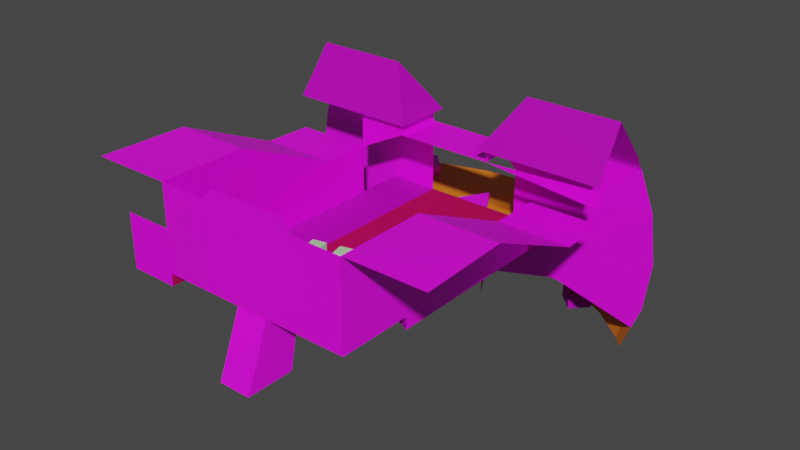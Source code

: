 # Source: chapter3_unlock.blend  (saved by Blender 2.83.19; exported with 4.5.12 LTS)
import bpy
from mathutils import Matrix  # noqa: F401  (used for matrix-valued properties, if any)

bpy.ops.wm.read_factory_settings(use_empty=True)
scene = bpy.context.scene
scene.name = 'Scene'

# ---- collections
col_object = bpy.data.collections.new('Object'); scene.collection.children.link(col_object)
col_scene = bpy.data.collections.new('Scene'); scene.collection.children.link(col_scene)

# ---- images (referenced by path relative to the original .blend; pixels are not part of the script)
import os
ASSET_DIR = os.environ.get("B2B_ASSET_DIR", "")  # directory of the original .blend (textures are referenced by path, not embedded)
HERE = os.path.dirname(os.path.abspath(__file__))  # packed textures are extracted next to this script under _unpacked/

def load_image(name, relpath, width, height, colorspace="sRGB"):
    """Load a texture the original file referenced (path relative to the .blend, or extracted next to this script)."""
    p = next((c for c in (os.path.join(HERE, relpath), os.path.join(ASSET_DIR, relpath)) if relpath and os.path.exists(c)), "")
    if p:
        img = bpy.data.images.load(p, check_existing=True)
        img.name = name
    else:  # same state as the original file: an image datablock whose file is absent (Cycles renders it pink)
        img = bpy.data.images.new(name, width, height)
        img.source = "FILE"
        img.filepath = "//" + (relpath or name)
    img.colorspace_settings.name = colorspace
    return img
img_tx_plank_flooring_200_png = load_image('tx_plank_flooring_200.png', 'tx_plank_flooring_200.png', 1024, 1024, 'sRGB')
img_tx_floor_png_003 = load_image('tx_floor.png.003', 'tx_floor.png', 1024, 1024, 'sRGB')
img_tx_cliff_floor_200_png_001 = load_image('tx_cliff_floor_200.png.001', 'tx_cliff_floor_200.png', 1024, 1024, 'sRGB')
img_tx_wall_black_200_png = load_image('tx_wall_black_200.png', 'tx_wall_black_200.png', 1024, 1024, 'sRGB')

# ---- materials (node trees are filled in below, after node groups)
mat_whitecarpet = bpy.data.materials.new('WhiteCarpet')
mat_whitecarpet.use_transparent_shadow = False
mat_uv_planks = bpy.data.materials.new('uv_Planks')
mat_uv_planks.use_transparent_shadow = False
mat_carpet2 = bpy.data.materials.new('Carpet2')
mat_carpet2.use_transparent_shadow = False
mat_cavewall = bpy.data.materials.new('CaveWall')
mat_cavewall.use_transparent_shadow = False
mat_uv_wall = bpy.data.materials.new('uv_Wall')
mat_uv_wall.use_transparent_shadow = False
mat_material = bpy.data.materials.new('Material')
mat_material.use_transparent_shadow = False

# ---- material node trees
mat_whitecarpet.use_nodes = True; mat_whitecarpet.node_tree.nodes.clear()
_N = mat_whitecarpet.node_tree.nodes; _L = mat_whitecarpet.node_tree.links
n0 = _N.new('ShaderNodeBsdfPrincipled'); n0.name = 'Principled BSDF'; n0.location = (10, 300)
n0.distribution = 'GGX'
n0.subsurface_method = 'BURLEY'
n0.inputs[0].default_value = (0.5328, 0.8, 0.4623, 1.0)
n0.inputs[3].default_value = 1.45
n0.inputs[27].default_value = (0.0, 0.0, 0.0, 1.0)
n0.inputs[28].default_value = 1.0
n1 = _N.new('ShaderNodeOutputMaterial'); n1.name = 'Material Output'; n1.location = (300, 300)
_L.new(n0.outputs[0], n1.inputs[0])
n1.is_active_output = True
mat_uv_planks.use_nodes = True; mat_uv_planks.node_tree.nodes.clear()
_N = mat_uv_planks.node_tree.nodes; _L = mat_uv_planks.node_tree.links
n0 = _N.new('ShaderNodeBsdfPrincipled'); n0.name = 'Principled BSDF'; n0.location = (10, 300)
n0.distribution = 'GGX'
n0.subsurface_method = 'BURLEY'
n0.inputs[2].default_value = 0.7292
n0.inputs[3].default_value = 1.45
n0.inputs[13].default_value = 0.2188
n0.inputs[27].default_value = (0.0, 0.0, 0.0, 1.0)
n0.inputs[28].default_value = 1.0
n1 = _N.new('ShaderNodeOutputMaterial'); n1.name = 'Material Output'; n1.location = (300, 300)
n2 = _N.new('ShaderNodeTexImage'); n2.name = 'Image Texture'; n2.location = (-545, 219)
n2.image = img_tx_plank_flooring_200_png
n2.interpolation = 'Closest'
n3 = _N.new('ShaderNodeRGB'); n3.name = 'RGB'; n3.location = (-440, -80)
n3.outputs[0].default_value = (0.5, 0.5, 0.5, 1.0)
n4 = _N.new('ShaderNodeVectorMath'); n4.name = 'Vector Math'; n4.location = (-220, 80)
n4.operation = 'MULTIPLY'
_L.new(n0.outputs[0], n1.inputs[0])
_L.new(n2.outputs[0], n4.inputs[0])
_L.new(n4.outputs[0], n0.inputs[0])
_L.new(n3.outputs[0], n4.inputs[1])
n1.is_active_output = True
mat_carpet2.use_nodes = True; mat_carpet2.node_tree.nodes.clear()
_N = mat_carpet2.node_tree.nodes; _L = mat_carpet2.node_tree.links
n0 = _N.new('ShaderNodeBsdfPrincipled'); n0.name = 'Principled BSDF'; n0.location = (10, 300)
n0.distribution = 'GGX'
n0.subsurface_method = 'BURLEY'
n0.inputs[2].default_value = 0.7292
n0.inputs[3].default_value = 1.45
n0.inputs[13].default_value = 0.2188
n0.inputs[27].default_value = (0.0, 0.0, 0.0, 1.0)
n0.inputs[28].default_value = 1.0
n1 = _N.new('ShaderNodeOutputMaterial'); n1.name = 'Material Output'; n1.location = (300, 300)
n2 = _N.new('ShaderNodeTexCoord'); n2.name = 'Texture Coordinate'; n2.location = (-969, 125)
n3 = _N.new('ShaderNodeMapping'); n3.name = 'Mapping'; n3.location = (-750, 167)
n3.inputs[3].default_value = (4.0, 4.0, 2.0)
n4 = _N.new('ShaderNodeTexImage'); n4.name = 'Image Texture'; n4.location = (-545, 219)
n4.image = img_tx_floor_png_003
n4.projection = 'BOX'
n4.interpolation = 'Closest'
n5 = _N.new('ShaderNodeVectorMath'); n5.name = 'Vector Math'; n5.location = (-229, 293)
n5.operation = 'MULTIPLY'
n6 = _N.new('ShaderNodeRGB'); n6.name = 'RGB'; n6.location = (-440, 420)
n6.outputs[0].default_value = (0.5029, 0.08438, 0.08438, 1.0)
_L.new(n0.outputs[0], n1.inputs[0])
_L.new(n2.outputs[0], n3.inputs[0])
_L.new(n3.outputs[0], n4.inputs[0])
_L.new(n4.outputs[0], n5.inputs[0])
_L.new(n5.outputs[0], n0.inputs[0])
_L.new(n6.outputs[0], n5.inputs[1])
n1.is_active_output = True
mat_cavewall.use_nodes = True; mat_cavewall.node_tree.nodes.clear()
_N = mat_cavewall.node_tree.nodes; _L = mat_cavewall.node_tree.links
n0 = _N.new('ShaderNodeBsdfPrincipled'); n0.name = 'Principled BSDF'; n0.location = (10, 300)
n0.distribution = 'GGX'
n0.subsurface_method = 'BURLEY'
n0.inputs[2].default_value = 0.7292
n0.inputs[3].default_value = 1.45
n0.inputs[13].default_value = 0.2188
n0.inputs[27].default_value = (0.0, 0.0, 0.0, 1.0)
n0.inputs[28].default_value = 1.0
n1 = _N.new('ShaderNodeOutputMaterial'); n1.name = 'Material Output'; n1.location = (300, 300)
n2 = _N.new('ShaderNodeTexCoord'); n2.name = 'Texture Coordinate'; n2.location = (-969, 125)
n3 = _N.new('ShaderNodeMapping'); n3.name = 'Mapping'; n3.location = (-750, 167)
n3.inputs[3].default_value = (16.0, 16.0, 4.0)
n4 = _N.new('ShaderNodeTexImage'); n4.name = 'Image Texture'; n4.location = (-545, 219)
n4.image = img_tx_cliff_floor_200_png_001
n4.projection = 'BOX'
n4.interpolation = 'Closest'
n5 = _N.new('ShaderNodeVectorMath'); n5.name = 'Vector Math'; n5.location = (-229, 293)
n5.operation = 'MULTIPLY'
n6 = _N.new('ShaderNodeRGB'); n6.name = 'RGB'; n6.location = (-440, 420)
n6.outputs[0].default_value = (1.0, 1.0, 1.0, 1.0)
_L.new(n0.outputs[0], n1.inputs[0])
_L.new(n2.outputs[0], n3.inputs[0])
_L.new(n3.outputs[0], n4.inputs[0])
_L.new(n4.outputs[0], n5.inputs[0])
_L.new(n5.outputs[0], n0.inputs[0])
_L.new(n6.outputs[0], n5.inputs[1])
n1.is_active_output = True
mat_uv_wall.use_nodes = True; mat_uv_wall.node_tree.nodes.clear()
_N = mat_uv_wall.node_tree.nodes; _L = mat_uv_wall.node_tree.links
n0 = _N.new('ShaderNodeBsdfPrincipled'); n0.name = 'Principled BSDF'; n0.location = (10, 300)
n0.distribution = 'GGX'
n0.subsurface_method = 'BURLEY'
n0.inputs[3].default_value = 1.45
n0.inputs[27].default_value = (0.0, 0.0, 0.0, 1.0)
n0.inputs[28].default_value = 1.0
n1 = _N.new('ShaderNodeOutputMaterial'); n1.name = 'Material Output'; n1.location = (300, 300)
n2 = _N.new('ShaderNodeTexImage'); n2.name = 'Image Texture'; n2.location = (-280, 275)
n2.image = img_tx_wall_black_200_png
n2.interpolation = 'Closest'
_L.new(n0.outputs[0], n1.inputs[0])
_L.new(n2.outputs[0], n0.inputs[0])
n1.is_active_output = True
mat_material.use_nodes = True; mat_material.node_tree.nodes.clear()
_N = mat_material.node_tree.nodes; _L = mat_material.node_tree.links
n0 = _N.new('ShaderNodeBsdfPrincipled'); n0.name = 'Principled BSDF'; n0.location = (10, 300)
n0.distribution = 'GGX'
n0.subsurface_method = 'BURLEY'
n0.inputs[0].default_value = (0.8, 0.1896, 0.01034, 1.0)
n0.inputs[3].default_value = 1.45
n0.inputs[27].default_value = (0.0, 0.0, 0.0, 1.0)
n0.inputs[28].default_value = 1.0
n1 = _N.new('ShaderNodeOutputMaterial'); n1.name = 'Material Output'; n1.location = (300, 300)
_L.new(n0.outputs[0], n1.inputs[0])
n1.is_active_output = True

# ---- world
world_world = bpy.data.worlds.new('World'); scene.world = world_world
world_world.use_nodes = True; world_world.node_tree.nodes.clear()
_N = world_world.node_tree.nodes; _L = world_world.node_tree.links
n0 = _N.new('ShaderNodeOutputWorld'); n0.name = 'World Output'; n0.location = (300, 300)
n1 = _N.new('ShaderNodeBackground'); n1.name = 'Background'; n1.location = (10, 300)
n1.inputs[0].default_value = (0.05088, 0.05088, 0.05088, 1.0)
_L.new(n1.outputs[0], n0.inputs[0])
n0.is_active_output = True
world_world.color = (0.05088, 0.05088, 0.05088)
world_world.use_sun_shadow = False
world_world.sun_shadow_jitter_overblur = 0.0

# ---- meshes
me_throne = bpy.data.meshes.new('throne')
me_throne.from_pydata([(0.1872, 0.05862, 0.02538), (0.2613, 0.07624, 0.02538), (0.2613, 0.07624, 0.1269), (0.2613, 0.07624, 0.06346), (0.1872, 0.05862, 0.06346), (0.2241, 0.0674, 0.1269), (0.2241, 0.0674, 0.06346), (0.1846, 0.06935, 0.06346), (0.2216, 0.07813, 0.06346), (0.1872, 0.05862, 0.05077), (0.1832, 0.07526, 0.05077), (0.2201, 0.08404, 0.05077), (0.2489, 0.0733, 0.1523), (0.2241, 0.0674, 0.1523), (0.1813, 0.08331, 0.02538), (0.2554, 0.1009, 0.02538), (0.2554, 0.1009, 0.1269), (0.2182, 0.0921, 0.1269), (0.1813, 0.08331, 0.05077), (0.2182, 0.0921, 0.05077), (0.2182, 0.0921, 0.07932), (0.243, 0.098, 0.1523), (0.2182, 0.0921, 0.1523), (0.1696, 0.1327, 0.02538), (0.2436, 0.1503, 0.02538), (0.2436, 0.1503, 0.1269), (0.2436, 0.1503, 0.06346), (0.1696, 0.1327, 0.06346), (0.2065, 0.1415, 0.1269), (0.2065, 0.1415, 0.06346), (0.1721, 0.122, 0.06346), (0.209, 0.1308, 0.06346), (0.1696, 0.1327, 0.05077), (0.1735, 0.1161, 0.05077), (0.2104, 0.1248, 0.05077), (0.2313, 0.1474, 0.1523), (0.2065, 0.1415, 0.1523), (0.1754, 0.108, 0.02538), (0.2495, 0.1256, 0.02538), (0.2495, 0.1256, 0.1269), (0.2124, 0.1168, 0.1269), (0.1754, 0.108, 0.05077), (0.2124, 0.1168, 0.05077), (0.2124, 0.1168, 0.07932), (0.2153, 0.1044, 0.09519), (0.2372, 0.1227, 0.1523), (0.2124, 0.1168, 0.1523), (0.1784, 0.09566, 0.02538), (0.2525, 0.1133, 0.02538), (0.2153, 0.1044, 0.1269), (0.1784, 0.09566, 0.05077), (0.2525, 0.1133, 0.1269), (0.2153, 0.1044, 0.05077), (0.2153, 0.1044, 0.07932), (-0.3046, 0.4061, 0.0), (-0.3046, 0.2031, 0.0), (-0.3046, -0.2031, -0.1015), (-0.3046, -0.2031, 0.0), (-0.3046, -0.3046, -0.1015), (-0.3046, -0.3046, 0.0), (-0.3702, 0.2031, -0.02538), (-0.4061, 0.239, -0.02538), (-0.4061, 0.1672, -0.02538), (-0.442, 0.2031, -0.02538), (-0.4061, 0.2461, 0.0), (-0.3631, 0.2031, 0.0), (-0.3702, 0.2031, -0.2031), (-0.4492, -0.2031, 0.0), (-0.3046, -0.03051, -0.2031), (-0.3046, -0.0359, 0.0), (-0.3567, 0.0, -0.2031), (-0.3659, 0.0, 0.0), (-0.4061, -0.2461, 0.0), (-0.3046, 0.03051, -0.2031), (-0.3046, 0.0359, 0.0), (-0.3702, -0.2031, -0.2031), (-0.3631, -0.2031, 0.0), (-0.4061, -0.1672, -0.2031), (-0.4061, -0.16, 0.0), (-0.3046, -0.3046, 0.1015), (-0.3046, -0.1015, 0.0), (-0.3046, -0.2031, 0.1015), (-0.3046, 0.2031, 0.1015), (-0.2031, -0.2285, 0.1015), (-0.442, -0.2031, -0.02538), (-0.4061, -0.239, -0.02538), (-0.4061, -0.1672, -0.02538), (-0.3702, -0.2031, -0.02538), (-0.4061, 0.1672, -0.2031), (-0.4061, 0.16, 0.0), (-0.4492, 0.2031, 0.0), (-0.4061, -0.2461, -0.01269), (-0.4492, -0.2031, -0.01269), (-0.4061, -0.16, -0.01269), (-0.3631, -0.2031, -0.01269), (-0.4061, 0.16, -0.01269), (-0.4492, 0.2031, -0.01269), (-0.4061, 0.2461, -0.01269), (-0.3631, 0.2031, -0.01269), (-0.3046, -0.03051, -0.02538), (-0.3567, 0.0, -0.02538), (-0.3046, 0.03051, -0.02538), (-0.3046, -0.0359, -0.01269), (-0.3659, 0.0, -0.01269), (-0.3046, 0.0359, -0.01269), (-0.3046, 0.2155, -0.1046), (-0.3046, 0.1906, -0.1046), (-0.3046, 0.1902, -0.1015), (-0.3046, 0.2031, -0.0887), (-0.3046, 0.2159, -0.1015), (-0.3046, 0.2031, -0.1034), (-0.3046, 0.01245, -0.1492), (-0.3046, -0.01245, -0.1492), (-0.3046, -4.842e-08, -0.1505), (-0.3046, 0.1015, 0.1777), (-0.1904, 0.08884, 0.1777), (-0.3173, 0.08884, 0.1777), (-0.2031, 0.1015, 0.1777), (-0.2538, 0.1523, 0.2792), (-0.2031, -0.2031, 0.1015), (-0.2031, -0.1015, 0.1777), (-0.3046, -0.2031, 0.1777), (-0.3046, -0.1015, 0.1777), (-0.2031, -0.2031, 0.1777), (-0.1904, -0.08884, 0.1777), (-0.3173, -0.08884, 0.1777), (-0.1904, -0.2158, 0.1777), (-0.3173, -0.2158, 0.1777), (-0.2538, -0.1523, 0.2792), (-0.2031, 0.1015, 0.0), (-0.2031, -0.1015, 0.0), (-0.2031, -0.2031, 0.0), (-0.2031, 0.2031, 0.1015), (-0.2031, 0.2031, 0.0), (-0.1015, -0.2031, 0.1015), (-0.1015, 0.2031, 0.1015), (-0.1015, -0.2031, 0.0), (-0.1015, 0.2031, 0.0), (0.3046, -0.2031, 0.02538), (0.3046, 0.2031, 0.02538), (0.1206, -0.2031, 0.2031), (0.1206, 0.2031, 0.2031), (0.3046, -0.2031, 0.2031), (0.3046, 0.2031, 0.2031), (0.1523, 0.2031, 0.2031), (0.1523, 0.2031, 0.02538), (0.1523, -0.2031, 0.02538), (0.3046, -0.1015, 0.02538), (0.3046, 0.1015, 0.02538), (-0.1015, -0.1015, 0.0), (-0.1015, 0.1015, 0.0), (0.1523, -0.2031, 0.2031), (0.1015, -0.1015, 0.02538), (0.1015, 0.1015, 0.02538), (0.1523, 0.2031, 0.0), (0.1523, -0.2031, 0.0), (0.1015, -0.1015, 0.0), (0.1015, 0.1015, 0.0), (0.2285, -0.1015, 0.02538), (0.2285, 0.1015, 0.02538), (0.3046, -0.03384, 0.02538), (0.3046, 0.03384, 0.02538), (0.2285, 0.03384, 0.02538), (0.2285, -0.03384, 0.02538), (0.3554, -0.03384, -0.1015), (0.3554, 0.03384, -0.1015), (0.2538, 0.03384, -0.1015), (0.2538, -0.03384, -0.1015), (0.3046, -0.2031, 0.1142), (0.1523, -0.2031, 0.1142), (0.02538, -0.2031, 0.0), (0.3046, -0.2031, 0.0), (0.1523, -0.2031, 0.0), (0.3046, -0.2285, 0.0), (-0.3046, 0.1015, 0.1015), (-0.3046, 0.1015, 0.0), (-0.3046, -0.1015, 0.1015), (-0.3046, -0.07615, 0.1269), (-0.3046, 0.07615, 0.1269), (-0.3046, 0.07615, 0.1523), (-0.3046, -0.07615, 0.1523), (0.3046, 0.1015, 0.2031), (0.3046, -0.1015, 0.2031), (0.3046, 0.07615, 0.2285), (0.3046, -0.07615, 0.2285), (-0.2031, 0.1015, 0.1523), (-0.2031, -0.1015, 0.1523), (-0.3046, 0.1015, 0.1523), (-0.3046, -0.1015, 0.1523), (0.1523, -0.2285, 0.0), (-0.2031, 0.07615, 0.1523), (-0.2031, -0.07615, 0.1523), (-0.2031, 0.1015, 0.1523), (-0.2031, -0.1015, 0.1523), (0.3046, -0.3046, 0.02538), (0.3046, -0.3046, 0.1142), (0.3046, -0.2031, 0.0), (0.3046, -0.3046, 0.0), (0.1015, -0.2031, 0.0), (0.1015, -0.3046, 0.0), (-0.2538, 0.3451, 0.2792), (0.3046, 0.3678, 0.2031), (-0.3046, 0.3593, 0.198), (-0.3046, 0.3972, 0.1009), (-0.3046, 0.397, 0.1015), (-0.3046, 0.397, 0.1015), (-0.3046, 0.3878, 0.125), (-0.3173, 0.3568, 0.1777), (-0.3046, 0.3672, 0.1777), (-0.3046, 0.3721, 0.1652), (-0.3046, 0.41, 3.631e-08), (-0.3046, 0.4061, 0.03044), (-0.3046, 0.4061, -0.03044), (-0.3046, 0.3972, -0.1009), (-0.3434, 0.3507, -0.1384), (-0.3046, 0.3797, -0.1457), (-0.3046, 0.397, -0.1015), (-0.4096, 0.2786, -0.1204), (-0.4487, 0.2155, -0.1046), (-0.4558, 0.2031, -0.1034), (-0.4049, 0.2377, -0.198), (-0.4029, 0.2357, -0.2031), (-0.4299, 0.1909, -0.198), (-0.4279, 0.1889, -0.2031), (-0.4605, 0.1938, -0.1043), (-0.4061, 0.239, -0.1925), (-0.442, 0.2031, -0.1436), (-0.4613, 0.1906, -0.1046), (-0.4822, 0.09738, -0.128), (-0.4842, 0.01245, -0.1492), (-0.485, -9.683e-08, -0.1505), (0.3046, -0.3678, 0.2031), (-0.2538, -0.3451, 0.2792), (-0.3046, -0.3593, 0.198), (-0.3173, -0.3568, 0.1777), (-0.3046, -0.3672, 0.1777), (-0.3046, -0.3972, 0.1009), (-0.3046, -0.41, 3.631e-08), (-0.3046, -0.3972, -0.1009), (-0.3513, -0.3586, -0.1015), (-0.3046, -0.397, -0.1015), (-0.4144, -0.2818, -0.1015), (-0.4299, -0.1909, -0.198), (-0.4061, -0.239, -0.1925), (-0.4049, -0.2377, -0.198), (-0.4606, -0.1938, -0.1038), (-0.4564, -0.2031, -0.1015), (-0.442, -0.2031, -0.1436), (-0.3956, -0.3046, -0.1015), (-0.4842, -0.01245, -0.1492), (-0.4822, -0.09739, -0.128), (-0.4279, -0.1889, -0.2031), (-0.4029, -0.2357, -0.2031), (-0.3514, -0.3588, -0.1009), (-0.3306, -0.338, -0.198), (-0.4145, -0.2819, -0.1009), (-0.3901, -0.2655, -0.198), (-0.4614, -0.1942, -0.1009), (-0.4342, -0.1829, -0.198), (-0.4903, -0.09898, -0.1009), (-0.4614, -0.09324, -0.198), (-0.5, -4.842e-08, -0.1009), (-0.4706, -9.683e-08, -0.198), (-0.4903, 0.09898, -0.1009), (-0.4614, 0.09324, -0.198), (-0.4614, 0.1942, -0.1009), (-0.4342, 0.1829, -0.198), (-0.4145, 0.2819, -0.1009), (-0.3901, 0.2655, -0.198), (-0.3514, 0.3588, -0.1009), (-0.3306, 0.338, -0.198), (-0.3046, 0.4068, -0.02538), (-0.3046, 0.3972, -0.1009), (-0.3567, 0.364, -0.02538), (-0.3046, 0.3593, -0.198), (-0.4207, 0.286, -0.02538), (-0.4683, 0.197, -0.02538), (-0.4976, 0.1004, -0.02538), (-0.5075, 0.0, -0.02538), (-0.3046, -0.3972, -0.1009), (-0.3046, -0.4068, -0.02538), (-0.3567, -0.364, -0.02538), (-0.3046, -0.3593, -0.198), (-0.4207, -0.286, -0.02538), (-0.4683, -0.197, -0.02538), (-0.4976, -0.1004, -0.02538), (-0.3046, 0.1015, 0.0), (-0.3046, -0.1015, 0.0), (-0.3046, -0.2031, 0.0), (-0.3046, 0.2031, 0.0), (0.3022, -0.3698, 0.2031), (-0.1015, -0.3682, 0.1015), (-0.2031, -0.3651, 0.1015), (0.1523, -0.3653, 0.2031), (-0.1904, -0.3576, 0.1777), (0.1206, -0.3643, 0.2031), (0.1364, -0.3648, 0.2031), (0.009519, -0.3662, 0.1523), (-0.2221, -0.3513, 0.2285), (0.2273, -0.3675, 0.2031), (-0.1523, -0.3666, 0.1015), (-0.1015, 0.3513, 0.1015), (0.1206, 0.3603, 0.2031), (-0.1904, 0.3476, 0.1777), (0.1523, 0.3616, 0.2031), (-0.1904, 0.3469, 0.1777), (-0.2031, 0.3485, 0.1288), (-0.2031, 0.3471, 0.164), (-0.2031, 0.3472, 0.1015), (-0.1932, 0.3466, 0.1822)], [(189, 172), (173, 171)], [(3, 6, 4, 9, 0, 1), (3, 2, 5, 6), (9, 4, 7, 10), (6, 8, 7, 4), (8, 11, 10, 7), (13, 12, 21, 22), (2, 16, 21, 12), (5, 2, 12, 13), (10, 11, 19, 18), (10, 18, 14, 0, 9), (14, 15, 1, 0), (48, 15, 14, 47), (52, 50, 18, 19), (53, 20, 44), (22, 17, 5, 13), (21, 16, 17, 22), (5, 20, 8, 6), (44, 17, 49), (17, 44, 20, 5), (8, 19, 11), (8, 20, 19), (19, 20, 53, 52), (17, 16, 51, 49), (15, 48, 51, 16, 2, 3, 1), (18, 50, 47, 14), (26, 24, 23, 32, 27, 29), (26, 29, 28, 25), (32, 33, 30, 27), (29, 27, 30, 31), (31, 30, 33, 34), (36, 46, 45, 35), (25, 35, 45, 39), (28, 36, 35, 25), (33, 41, 42, 34), (33, 32, 23, 37, 41), (37, 23, 24, 38), (48, 47, 37, 38), (52, 42, 41, 50), (53, 44, 43), (46, 36, 28, 40), (45, 46, 40, 39), (28, 29, 31, 43), (44, 49, 40), (40, 28, 43, 44), (31, 34, 42), (31, 42, 43), (42, 52, 53, 43), (40, 49, 51, 39), (38, 24, 26, 25, 39, 51, 48), (41, 37, 47, 50), (106, 227, 228, 229, 111), (55, 108, 107, 56, 57, 80, 175), (54, 212, 213, 216, 109, 108, 55), (56, 107, 106, 111, 113, 112), (56, 112, 249, 250, 245, 246), (56, 246, 241, 248, 58), (56, 58, 59, 57), (58, 248, 239, 240), (58, 240, 238, 237, 59), (95, 89, 90, 96), (97, 64, 65, 98), (88, 62, 63, 226, 222, 223), (64, 90, 89, 65), (93, 78, 76, 94), (94, 76, 72, 91), (71, 69, 74), (102, 69, 71, 103), (103, 71, 74, 104), (91, 72, 67, 92), (92, 67, 78, 93), (78, 67, 72, 76), (57, 59, 79, 81), (59, 237, 236, 79), (80, 57, 81, 176), (55, 175, 174, 82), (54, 55, 82, 204, 203, 211), (75, 87, 85, 243, 244, 252), (77, 86, 87, 75), (66, 60, 62, 88), (98, 65, 89, 95), (96, 90, 64, 97), (84, 92, 93, 86), (85, 91, 92, 84), (87, 94, 91, 85), (86, 93, 94, 87), (63, 96, 97, 61), (62, 95, 96, 63), (60, 98, 95, 62), (61, 97, 98, 60), (70, 100, 101, 73), (68, 99, 100, 70), (100, 103, 104, 101), (99, 102, 103, 100), (108, 109, 110), (109, 105, 110), (110, 106, 107), (107, 108, 110), (114, 117, 115, 116), (116, 115, 118), (114, 208, 209, 187), (176, 81, 188), (127, 121, 235, 234), (120, 123, 186), (123, 120, 124, 126), (120, 122, 125, 124), (122, 121, 127, 125), (128, 127, 234, 233, 232), (125, 127, 128), (126, 124, 128), (124, 125, 128), (126, 128, 232, 298, 294), (121, 81, 236, 235), (134, 140, 136), (149, 130, 131, 136), (131, 119, 134, 136), (137, 135, 132, 133), (145, 153, 159, 148, 139), (129, 150, 137, 133), (145, 144, 141, 137, 154), (159, 153, 152, 158, 163, 162), (138, 168, 142, 182, 147), (147, 182, 181, 148, 161, 160), (148, 181, 143, 139), (150, 129, 130, 149), (155, 156, 170), (157, 150, 149, 156), (147, 158, 152, 146, 138), (139, 143, 144, 145), (154, 157, 153, 145), (153, 157, 156, 152), (152, 156, 155, 146), (140, 151, 169, 146, 155, 170, 136), (160, 163, 158, 147), (148, 159, 162, 161), (161, 162, 166, 165), (163, 160, 164, 167), (162, 163, 167, 166), (160, 161, 165, 164), (151, 142, 168, 169), (149, 136, 170), (156, 149, 170), (138, 146, 172, 171), (137, 150, 157, 154), (130, 129, 175, 80), (141, 135, 137), (179, 178, 177, 180), (184, 183, 181, 182), (123, 119, 186), (188, 121, 122), (81, 121, 188), (114, 187, 185, 117), (120, 186, 188, 122), (174, 178, 179, 187), (176, 188, 180, 177), (180, 188, 193, 191), (187, 179, 190, 192), (179, 180, 191, 190), (142, 151, 293, 299, 290, 231), (151, 140, 295, 296, 293), (140, 134, 291, 297, 295), (134, 119, 292, 300, 291), (132, 135, 301, 308), (144, 143, 201, 304), (141, 144, 304, 302), (135, 141, 302, 301), (168, 138, 194, 195), (194, 138, 196, 197), (197, 196, 198, 199), (210, 212, 54), (207, 208, 114, 116), (221, 220, 225, 61, 60, 66), (216, 215, 105, 109), (206, 205, 174, 187), (218, 219, 110, 105), (230, 249, 112, 113), (219, 224, 227, 106, 110), (209, 206, 187), (215, 214, 217, 218, 105), (229, 230, 113, 111), (211, 210, 54), (225, 226, 63, 61), (200, 202, 207, 116, 118), (251, 242, 247, 84, 86, 77), (247, 243, 85, 84), (254, 253, 255, 256), (253, 281, 283, 255), (255, 283, 284, 257), (256, 255, 257, 258), (257, 284, 285, 259), (258, 257, 259, 260), (259, 285, 278, 261), (260, 259, 261, 262), (261, 278, 277, 263), (262, 261, 263, 264), (263, 277, 276, 265), (264, 263, 265, 266), (265, 276, 275, 267), (266, 265, 267, 268), (267, 275, 273, 269), (268, 267, 269, 270), (269, 273, 271, 272), (270, 269, 272, 274), (271, 273, 275, 276, 277, 278, 285, 284, 283, 281, 280), (282, 279, 253, 254), (279, 280, 281, 253), (131, 130, 287, 288), (129, 133, 289, 286), (303, 200, 118, 309, 305), (306, 307, 185), (305, 309, 118, 115)])
me_throne.polygons.foreach_set('use_smooth', [0, 0, 0, 0, 0, 0, 0, 0, 0, 0, 0, 0, 0, 0, 0, 0, 0, 0, 0, 0, 0, 0, 0, 0, 0, 0, 0, 0, 0, 0, 0, 0, 0, 0, 0, 0, 0, 0, 0, 0, 0, 0, 0, 0, 0, 0, 0, 0, 0, 0, 1, 0, 0, 0, 1, 0, 0, 0, 0, 0, 0, 0, 0, 0, 0, 0, 0, 0, 0, 0, 0, 0, 0, 0, 0, 0, 0, 0, 0, 0, 0, 0, 0, 0, 0, 0, 0, 0, 0, 0, 0, 0, 0, 0, 0, 0, 0, 0, 0, 0, 0, 0, 0, 0, 0, 0, 0, 0, 0, 0, 0, 0, 0, 0, 0, 0, 0, 0, 0, 0, 0, 0, 0, 0, 0, 0, 0, 0, 0, 0, 0, 0, 0, 0, 0, 0, 0, 0, 0, 0, 0, 0, 0, 0, 0, 0, 0, 0, 0, 0, 0, 0, 0, 0, 0, 0, 0, 0, 0, 0, 0, 0, 0, 0, 0, 0, 0, 0, 0, 0, 0, 0, 0, 1, 1, 1, 0, 1, 1, 0, 0, 0, 0, 0, 0, 0, 0, 0, 0, 0, 0, 0, 0, 0, 0, 0, 0, 0, 0, 0, 0, 0, 0, 0, 0, 0, 0, 0, 0, 0])
me_throne.polygons.foreach_set('material_index', [0, 0, 0, 0, 0, 0, 0, 0, 0, 0, 0, 0, 2, 2, 0, 0, 0, 0, 0, 0, 0, 2, 0, 0, 2, 0, 0, 0, 0, 0, 0, 0, 0, 0, 0, 0, 0, 2, 2, 0, 0, 0, 0, 0, 0, 0, 2, 0, 0, 2, 2, 4, 4, 4, 2, 2, 4, 2, 4, 4, 4, 1, 4, 4, 4, 4, 4, 4, 4, 4, 4, 4, 4, 4, 4, 4, 1, 1, 1, 4, 4, 4, 4, 4, 4, 4, 4, 4, 4, 1, 1, 4, 4, 4, 4, 4, 4, 1, 1, 4, 4, 1, 4, 1, 1, 1, 1, 1, 1, 1, 1, 4, 4, 1, 4, 4, 1, 1, 4, 2, 4, 4, 4, 2, 1, 2, 1, 4, 1, 2, 1, 4, 2, 2, 4, 4, 4, 4, 4, 1, 1, 2, 1, 2, 4, 4, 4, 4, 4, 4, 4, 4, 4, 4, 4, 4, 4, 4, 4, 4, 4, 4, 4, 4, 4, 3, 3, 3, 4, 1, 1, 4, 4, 2, 2, 2, 4, 2, 2, 4, 1, 1, 1, 1, 5, 5, 5, 5, 5, 5, 5, 5, 5, 5, 5, 5, 5, 5, 5, 5, 5, 5, 5, 5, 5, 1, 1, 1, 4, 1])
_uv = me_throne.uv_layers.new(name='UVMap')
_uv.uv.foreach_set('vector', [1.286, 0.1423, 0.5338, 0.1423, -0.2138, 0.1423, -0.2138, -0.1077, -0.2138, -0.6077, 1.286, -0.6077, 1.286, 0.1423, 1.286, 1.392, 0.5338, 1.392, 0.5338, 0.1423, 1.25, -0.1077, 1.25, 0.1423, 1.033, 0.1423, 0.9131, -0.1077, 1.25, 0.5338, 1.033, 0.5338, 1.033, -0.2138, 1.25, -0.2138, 0.5338, 0.1423, 0.5338, -0.1077, -0.2138, -0.1077, -0.2138, 0.1423, 1.25, 0.5338, 1.25, 1.036, 0.75, 1.036, 0.75, 0.5338, 1.25, 1.392, 0.75, 1.392, 0.75, 1.892, 1.25, 1.892, 0.5338, 1.392, 1.286, 1.392, 1.036, 1.892, 0.5338, 1.892, 0.9131, -0.2138, 0.9131, 0.5338, 0.75, 0.5338, 0.75, -0.2138, 0.9131, -0.1077, 0.75, -0.1077, 0.75, -0.6077, 1.25, -0.6077, 1.25, -0.1077, 0.75, -0.2138, 0.75, 1.286, 1.25, 1.286, 1.25, -0.2138, 0.5, 1.286, 0.75, 1.286, 0.75, -0.2138, 0.5, -0.2138, 0.5, 0.5338, 0.5, -0.2138, 0.75, -0.2138, 0.75, 0.5338, 0.5, 0.4548, 0.75, 0.4548, 0.5, 0.7673, 0.75, 1.892, 0.75, 1.392, 1.25, 1.392, 1.25, 1.892, 1.036, 1.892, 1.286, 1.392, 0.5338, 1.392, 0.5338, 1.892, 1.25, 1.392, 0.75, 0.4548, 1.033, 0.1423, 1.25, 0.1423, 0.5, 0.7673, 0.75, 1.392, 0.5, 1.392, 0.75, 1.392, 0.5, 0.7673, 0.75, 0.4548, 1.25, 1.392, 1.033, 0.1423, 0.75, -0.1077, 0.9131, -0.1077, 1.033, 0.1423, 0.75, 0.4548, 0.75, -0.1077, 0.75, -0.1077, 0.75, 0.4548, 0.5, 0.4548, 0.5, -0.1077, 0.75, 0.5338, 0.75, 1.286, 0.5, 1.286, 0.5, 0.5338, 0.75, -0.6077, 0.5, -0.6077, 0.5, 1.392, 0.75, 1.392, 1.25, 1.392, 1.25, 0.1423, 1.25, -0.6077, 0.75, -0.1077, 0.5, -0.1077, 0.5, -0.6077, 0.75, -0.6077, 1.286, 0.1423, 1.286, -0.6077, -0.2138, -0.6077, -0.2138, -0.1077, -0.2138, 0.1423, 0.5338, 0.1423, 1.286, 0.1423, 0.5338, 0.1423, 0.5338, 1.392, 1.286, 1.392, -0.25, -0.1077, 0.08694, -0.1077, -0.03273, 0.1423, -0.25, 0.1423, -0.25, 0.5338, -0.25, -0.2138, -0.03273, -0.2138, -0.03273, 0.5338, 0.5338, 0.1423, -0.2138, 0.1423, -0.2138, -0.1077, 0.5338, -0.1077, -0.25, 0.5338, 0.25, 0.5338, 0.25, 1.036, -0.25, 1.036, -0.25, 1.392, -0.25, 1.892, 0.25, 1.892, 0.25, 1.392, 0.5338, 1.392, 0.5338, 1.892, 1.036, 1.892, 1.286, 1.392, 0.08694, -0.2138, 0.25, -0.2138, 0.25, 0.5338, 0.08694, 0.5338, 0.08694, -0.1077, -0.25, -0.1077, -0.25, -0.6077, 0.25, -0.6077, 0.25, -0.1077, 0.25, -0.2138, -0.25, -0.2138, -0.25, 1.286, 0.25, 1.286, 0.5, 1.286, 0.5, -0.2138, 0.25, -0.2138, 0.25, 1.286, 0.5, 0.5338, 0.25, 0.5338, 0.25, -0.2138, 0.5, -0.2138, 0.5, 0.4548, 0.5, 0.7673, 0.25, 0.4548, 0.25, 1.892, -0.25, 1.892, -0.25, 1.392, 0.25, 1.392, 1.036, 1.892, 0.5338, 1.892, 0.5338, 1.392, 1.286, 1.392, -0.25, 1.392, -0.25, 0.1423, -0.03273, 0.1423, 0.25, 0.4548, 0.5, 0.7673, 0.5, 1.392, 0.25, 1.392, 0.25, 1.392, -0.25, 1.392, 0.25, 0.4548, 0.5, 0.7673, -0.03273, 0.1423, 0.08694, -0.1077, 0.25, -0.1077, -0.03273, 0.1423, 0.25, -0.1077, 0.25, 0.4548, 0.25, -0.1077, 0.5, -0.1077, 0.5, 0.4548, 0.25, 0.4548, 0.25, 0.5338, 0.5, 0.5338, 0.5, 1.286, 0.25, 1.286, 0.25, -0.6077, -0.25, -0.6077, -0.25, 0.1423, -0.25, 1.392, 0.25, 1.392, 0.5, 1.392, 0.5, -0.6077, 0.25, -0.1077, 0.25, -0.6077, 0.5, -0.6077, 0.5, -0.1077, 1.0, 0.0, 0.2283, 0.0, 0.1252, 0.0, 0.1157, 0.0, 1.0, 0.0, 4.171, -0.5731, 4.171, -2.32, 3.918, -2.573, -3.829, -2.573, -3.829, -0.5731, -1.829, -0.5731, 2.171, -0.5731, 8.171, -0.5731, 8.171, -1.173, 7.995, -2.561, 7.99, -2.573, 4.424, -2.573, 4.171, -2.32, 4.171, -0.5731, -3.829, -2.573, 3.918, -2.573, 3.926, -2.634, 0.4162, -3.512, 0.1709, -3.537, -0.07441, -3.512, 0.0, 0.0, 0.9387, 0.0, 0.1086, 0.0, 0.06284, 0.0, 0.01614, 0.0, 0.0, 0.0, 0.0, 0.0, 0.0, 0.0, 0.0, 0.0, 0.0, 0.0, 0.0, 0.0, -3.829, -2.573, -5.829, -2.573, -5.829, -0.5731, -3.829, -0.5731, 0.0, 0.0, 0.0, 0.0, 0.0, 0.0, 0.0, 0.0, -5.829, -2.573, -7.648, -2.573, -7.653, -2.561, -7.905, -0.5731, -5.829, -0.5731, -3.659, -0.8231, -3.659, -0.5731, -4.507, -0.5731, -4.507, -0.8231, -3.659, -0.8231, -3.659, -0.5731, -2.81, -0.5731, -2.81, -0.8231, 2.875, -8.0, 2.875, -4.5, 2.168, -4.5, 2.168, -6.829, 2.407, -7.9, 2.446, -8.0, -3.659, 5.019, -4.507, 4.171, -3.659, 3.322, -2.81, 4.171, -2.981, -0.8231, -2.981, -0.5731, -3.829, -0.5731, -3.829, -0.8231, -2.81, -0.8231, -2.81, -0.5731, -3.659, -0.5731, -3.659, -0.8231, -2.866, 0.1709, -1.659, -0.5362, -1.659, 0.878, -1.659, -0.8231, -1.659, -0.5731, -2.866, -0.5731, -2.866, -0.8231, -2.866, -0.8231, -2.866, -0.5731, -1.659, -0.5731, -1.659, -0.8231, -4.678, -0.8231, -4.678, -0.5731, -3.829, -0.5731, -3.829, -0.8231, -4.507, -0.8231, -4.507, -0.5731, -3.659, -0.5731, -3.659, -0.8231, -3.659, -2.981, -4.507, -3.829, -3.659, -4.678, -2.81, -3.829, -3.829, -0.5731, -5.829, -0.5731, -5.829, 1.427, -3.829, 1.427, -5.829, -0.5731, -7.905, -0.5731, -7.648, 1.427, -5.829, 1.427, -1.829, -0.5731, -3.829, -0.5731, -3.829, 1.427, -1.829, 1.427, 4.171, -0.5731, 2.171, -0.5731, 2.171, 1.427, 4.171, 1.427, 8.171, -0.5731, 4.171, -0.5731, 4.171, 1.427, 7.99, 1.427, 7.995, 1.415, 8.171, 0.02644, 3.582, -8.0, 3.582, -4.5, 2.875, -4.5, 2.875, -7.791, 2.899, -7.9, 2.939, -8.0, 2.875, -8.0, 2.875, -4.5, 3.582, -4.5, 3.582, -8.0, 3.582, -8.0, 3.582, -4.5, 2.875, -4.5, 2.875, -8.0, -2.81, -0.8231, -2.81, -0.5731, -3.659, -0.5731, -3.659, -0.8231, -4.507, -0.8231, -4.507, -0.5731, -3.659, -0.5731, -3.659, -0.8231, -4.366, -1.073, -4.507, -0.8231, -3.659, -0.8231, -3.659, -1.073, -4.536, -1.073, -4.678, -0.8231, -3.829, -0.8231, -3.829, -1.073, -3.829, -1.073, -3.829, -0.8231, -4.678, -0.8231, -4.536, -1.073, -3.659, -1.073, -3.659, -0.8231, -2.81, -0.8231, -2.952, -1.073, -4.366, -1.073, -4.507, -0.8231, -3.659, -0.8231, -3.659, -1.073, -3.659, -1.073, -3.659, -0.8231, -4.507, -0.8231, -4.366, -1.073, -2.952, -1.073, -2.81, -0.8231, -3.659, -0.8231, -3.659, -1.073, -3.659, -1.073, -3.659, -0.8231, -2.81, -0.8231, -2.952, -1.073, 3.849, -8.0, 3.849, -4.5, 4.875, -4.5, 4.875, -8.0, 4.875, -8.0, 4.875, -4.5, 3.849, -4.5, 3.849, -8.0, -2.685, -1.073, -2.866, -0.8231, -1.659, -0.8231, -1.659, -1.073, -1.659, -1.073, -1.659, -0.8231, -2.866, -0.8231, -2.685, -1.073, 4.171, -2.32, 4.424, -2.573, 4.171, -2.609, 4.424, -2.573, 4.416, -2.634, 4.171, -2.609, 4.171, -2.609, 3.926, -2.634, 3.918, -2.573, 3.918, -2.573, 4.171, -2.32, 4.171, -2.609, 4.875, -5.125, 6.875, -5.125, 7.125, -5.375, 4.625, -5.375, 4.625, -0.5, 7.125, -0.5, 5.875, 1.5, 2.171, 2.927, 7.404, 2.927, 7.501, 2.681, 2.171, 2.427, -1.829, 1.427, -3.829, 1.427, -1.829, 2.427, 4.625, -11.38, 4.875, -11.12, 4.875, -14.36, 4.625, -14.15, -1.829, 2.927, -3.829, 2.927, -1.829, 2.427, 6.875, -11.13, 6.875, -9.125, 7.125, -8.875, 7.125, -11.38, 6.875, -9.125, 4.875, -9.125, 4.625, -8.875, 7.125, -8.875, 4.875, -9.125, 4.875, -11.12, 4.625, -11.38, 4.625, -8.875, -10.13, 1.5, -11.38, -0.5, -14.15, -0.5, -14.2, -0.1005, -13.92, 1.5, -8.875, -0.5, -11.38, -0.5, -10.13, 1.5, -11.38, -0.5, -8.875, -0.5, -10.13, 1.5, 7.125, -0.5, 4.625, -0.5, 5.875, 1.5, -11.38, -0.5, -10.13, 1.5, -13.92, 1.5, -14.04, 0.5, -14.17, -0.5, -3.829, 2.927, -3.829, 1.427, -7.648, 1.427, -7.063, 2.927, 2.341, 1.427, 6.716, 3.427, 2.341, -0.5731, -1.39, -0.9722, -3.39, -0.9722, -3.39, -2.972, -1.39, -2.972, 0.3412, -0.5731, 0.3412, 1.427, 2.341, 1.427, 2.341, -0.5731, 2.341, -0.5731, 2.341, 1.427, 0.3412, 1.427, 0.3412, -0.5731, 3.61, 5.028, 2.61, 3.028, 5.11, 3.028, 6.61, 3.028, 6.61, 5.028, -3.39, 3.028, -1.39, 3.028, -1.39, 5.028, -3.39, 5.028, 7.341, -0.07309, 7.341, 3.427, 6.716, 3.427, 2.341, -0.5731, 7.341, -0.5731, 27.44, 5.042, 24.11, 5.042, 24.11, -0.2917, 27.44, -0.2917, 27.44, 1.486, 27.44, 3.264, -3.829, -0.07309, -3.829, 1.677, -3.829, 3.427, -1.829, 3.427, -1.829, -0.07309, -1.829, -0.07309, -1.829, 3.427, 2.171, 3.427, 2.171, -0.07309, 0.8376, -0.07309, -0.4958, -0.07309, 2.171, -0.07309, 2.171, 3.427, 4.171, 3.427, 4.171, -0.07309, 18.78, 5.042, 16.11, 5.042, 16.11, -0.2917, 18.78, -0.2917, 3.61, -2.972, 2.61, -0.9722, 1.11, -2.972, 24.11, 5.042, 18.78, 5.042, 18.78, -0.2917, 24.11, -0.2917, 6.61, -0.9722, 5.11, -0.9722, 2.61, -0.9722, 3.61, -2.972, 6.61, -2.972, 10.34, -0.07309, 10.34, 3.427, 7.341, 3.427, 7.341, -0.07309, 5.028, 0.375, 3.028, 0.375, 3.028, 0.875, 5.028, 0.875, 25.67, 2.708, 25.67, 2.042, 20.33, 2.042, 20.33, 2.708, -0.9722, 0.875, -0.9722, 0.375, -2.972, 0.375, -2.972, 0.875, 6.716, 3.427, 7.341, 3.427, 7.341, 1.677, 7.341, -0.07309, 7.341, -0.5731, 4.841, -0.5731, 2.341, -0.5731, 29.44, 1.486, 27.44, 1.486, 27.44, -0.2917, 29.44, -0.2917, 29.44, 5.042, 27.44, 5.042, 27.44, 3.264, 29.44, 3.264, 10.34, -0.07309, 8.841, -0.07309, 9.341, -2.573, 11.34, -2.573, 8.841, -0.07309, 10.34, -0.07309, 11.34, -2.573, 9.341, -2.573, 0.8376, -0.07309, -0.4958, -0.07309, -0.4958, -2.573, 0.8376, -2.573, -0.4958, -0.07309, 0.8376, -0.07309, 0.8376, -2.573, -0.4958, -2.573, 7.341, 3.427, 10.34, 3.427, 10.34, 1.677, 7.341, 1.677, -1.39, -0.9722, -1.39, -2.972, 1.11, -2.972, 2.61, -0.9722, -1.39, -0.9722, 1.11, -2.972, 0.0, 0.0, 0.0, 0.0, 0.0, 0.0, 0.0, 0.0, -1.39, 5.028, -1.39, 3.028, 2.61, 3.028, 3.61, 5.028, 16.11, -0.2917, 16.11, 5.042, 13.44, 5.042, 13.44, -0.2917, 6.716, 3.427, 2.341, 1.427, 2.341, -0.5731, 1.671, 2.427, 1.671, 1.927, -1.329, 1.927, -1.329, 2.427, -1.329, 3.927, 1.671, 3.927, 2.171, 3.427, -1.829, 3.427, -3.829, 2.927, -3.829, 1.427, -1.829, 2.427, -1.829, 2.427, -3.829, 2.927, -1.829, 2.927, -3.829, 1.427, -3.829, 2.927, -1.829, 2.427, -1.659, 2.927, -1.659, 2.427, 0.3412, 2.427, 0.3412, 2.927, 0.3412, 2.927, 0.3412, 2.427, -1.659, 2.427, -1.659, 2.927, 2.171, 1.427, 1.671, 1.927, 1.671, 2.427, 2.171, 2.427, -1.829, 1.427, -1.829, 2.427, -1.329, 2.427, -1.329, 1.927, -1.659, -1.329, -1.659, -1.829, 0.3412, -1.829, 0.3412, -1.329, -1.659, 2.171, -1.659, 1.671, 0.3412, 1.671, 0.3412, 2.171, -1.659, 1.671, -1.659, -1.329, 0.3412, -1.329, 0.3412, 1.671, 10.34, -3.829, 7.341, -3.829, 7.341, -7.024, 8.818, -7.069, 10.29, -7.113, 10.34, -7.075, 7.341, -3.829, 6.716, -3.829, 6.716, -7.005, 7.029, -7.014, 7.341, -7.024, 6.716, -3.829, 2.341, -3.829, 2.341, -7.081, 4.529, -7.043, 6.716, -7.005, 2.341, -3.829, 0.3412, -3.829, 0.3412, -7.021, 1.341, -7.051, 2.341, -7.081, 0.3412, 4.171, 2.341, 4.171, 2.341, 7.09, 0.3412, 7.01, 7.341, 4.171, 10.34, 4.171, 10.34, 7.416, 7.341, 7.294, 6.716, 4.171, 7.341, 4.171, 7.341, 7.294, 6.716, 7.269, 2.341, 4.171, 6.716, 4.171, 6.716, 7.269, 2.341, 7.09, 0.0, 0.0, 0.0, 0.0, 0.0, 0.0, 0.0, 0.0, 0.0, 0.0, 0.0, 0.0, 0.0, 0.0, 0.0, 0.0, 0.0, 0.0, 0.0, 0.0, 0.0, 0.0, 0.0, 0.0, 8.247, -0.5731, 8.171, -1.173, 8.171, -0.5731, 4.625, -0.09671, 4.875, 0.1085, 4.875, -5.125, 4.625, -5.375, 2.939, -8.0, 2.899, -7.9, 2.875, -7.791, 2.875, -4.5, 3.582, -4.5, 3.582, -8.0, 7.99, -2.573, 7.65, -3.443, 4.416, -2.634, 4.424, -2.573, 7.809, 1.89, 7.99, 1.427, 2.171, 1.427, 2.171, 2.427, 0.2903, 0.0, 0.2553, 0.0, 1.0, 0.0, 1.0, 0.0, 0.111, 0.0, 0.1086, 0.0, 0.9387, 0.0, 0.994, 0.0, 0.2553, 0.0, 0.2325, 0.0, 0.2283, 0.0, 1.0, 0.0, 1.0, 0.0, 7.501, 2.681, 7.809, 1.89, 2.171, 2.427, 1.0, 0.0, 0.809, 0.0, 0.4829, 0.0, 0.2903, 0.0, 1.0, 0.0, 0.1157, 0.0, 0.111, 0.0, 0.994, 0.0, 1.0, 0.0, 8.171, 0.02644, 8.247, -0.5731, 8.171, -0.5731, 2.875, -7.791, 2.168, -6.829, 2.168, -4.5, 2.875, -4.5, -0.3282, 1.5, -0.04781, -0.1005, -0.09671, -0.5, -5.375, -0.5, -4.125, 1.5, 2.446, -8.0, 2.407, -7.9, 2.168, -6.829, 2.168, -4.5, 2.875, -4.5, 2.875, -8.0, 2.168, -6.829, 2.875, -7.791, 2.875, -4.5, 2.168, -4.5, 0.125, 0.375, 0.125, 0.4375, 0.09375, 0.4375, 0.09375, 0.375, 0.125, 0.4375, 0.125, 0.4843, 0.09375, 0.4843, 0.09375, 0.4375, 0.09375, 0.4375, 0.09375, 0.4843, 0.0625, 0.4843, 0.0625, 0.4375, 0.09375, 0.375, 0.09375, 0.4375, 0.0625, 0.4375, 0.0625, 0.375, 0.0625, 0.4375, 0.0625, 0.4843, 0.03125, 0.4843, 0.03125, 0.4375, 0.0625, 0.375, 0.0625, 0.4375, 0.03125, 0.4375, 0.03125, 0.375, 0.03125, 0.4375, 0.03125, 0.4843, 0.0, 0.4843, 0.0, 0.4375, 0.03125, 0.375, 0.03125, 0.4375, 0.0, 0.4375, 5.96e-08, 0.375, 1.0, 0.4375, 1.0, 0.4843, 0.9687, 0.4843, 0.9688, 0.4375, 1.0, 0.375, 1.0, 0.4375, 0.9688, 0.4375, 0.9688, 0.375, 0.9688, 0.4375, 0.9687, 0.4843, 0.9375, 0.4843, 0.9375, 0.4375, 0.9688, 0.375, 0.9688, 0.4375, 0.9375, 0.4375, 0.9375, 0.375, 0.9375, 0.4375, 0.9375, 0.4843, 0.9062, 0.4843, 0.9062, 0.4375, 0.9375, 0.375, 0.9375, 0.4375, 0.9062, 0.4375, 0.9062, 0.375, 0.9062, 0.4375, 0.9062, 0.4843, 0.875, 0.4843, 0.875, 0.4375, 0.9062, 0.375, 0.9062, 0.4375, 0.875, 0.4375, 0.875, 0.375, 0.875, 0.4375, 0.875, 0.4843, 0.8541, 0.4843, 0.856, 0.4375, 0.875, 0.375, 0.875, 0.4375, 0.856, 0.4375, 0.8638, 0.375, 1.0, 0.7665, 0.943, 0.7307, 0.8729, 0.6653, 0.8209, 0.5907, 0.7888, 0.5097, 0.778, 0.4255, 0.7888, 0.3413, 0.8209, 0.2604, 0.8729, 0.1858, 0.943, 0.1204, 1.0, 0.08457, 0.1362, 0.375, 0.144, 0.4375, 0.125, 0.4375, 0.125, 0.375, 0.144, 0.4375, 0.1459, 0.4843, 0.125, 0.4843, 0.125, 0.4375, -3.39, -2.972, -3.39, -0.9722, -5.39, -0.9722, -5.39, -2.972, -3.39, 3.028, -3.39, 5.028, -5.39, 5.028, -5.39, 3.028, -0.2772, -0.5, -0.3282, 1.5, -4.125, 1.5, -0.2975, -0.4119, -0.2925, -0.5, 7.036, 1.964, 7.008, 2.657, 2.171, 2.427, -0.2925, -0.5, -0.2975, -0.4119, -4.125, 1.5, -5.375, -0.5])
me_throne.materials.append(mat_whitecarpet)
me_throne.materials.append(mat_uv_planks)
me_throne.materials.append(mat_carpet2)
me_throne.materials.append(mat_cavewall)
me_throne.materials.append(mat_uv_wall)
me_throne.materials.append(mat_material)
me_throne.use_remesh_fix_poles = True
me_throne.use_remesh_preserve_attributes = False
me_throne.use_mirror_vertex_groups = False
me_throne.update()

# ---- objects
ob_chapter2_unlock = bpy.data.objects.new('chapter2_unlock', me_throne)

# ---- transforms, parenting, visibility, modifiers, constraints
ob_chapter2_unlock.location = (0.0, 0.0, 0.0)
ob_chapter2_unlock.rotation_euler = (0.0, -0.0, -1.571)
ob_chapter2_unlock.lineart.crease_threshold = 0.0

# ---- collection membership
col_scene.objects.link(ob_chapter2_unlock)

# ---- scene / render settings (as saved in the file)
scene.frame_start = 1; scene.frame_end = 250; scene.frame_set(107)
scene.render.engine = 'BLENDER_EEVEE_NEXT'
scene.cycles.use_denoising = False
scene.cycles.samples = 128
scene.cycles.sampling_pattern = 'TABULATED_SOBOL'
scene.cycles.use_adaptive_sampling = False
scene.cycles.use_light_tree = False
scene.view_settings.view_transform = 'Filmic'
bpy.context.view_layer.update()

# ---- added for rendering (the .blend has no active camera and no usable light): camera, sun
cam_auto = bpy.data.cameras.new('AutoCamera')
cam_auto.lens = 50.0
cam_auto.sensor_width = 36.0
cam_auto.clip_end = 1000.0
ob_auto_camera = bpy.data.objects.new('AutoCamera', cam_auto)
scene.collection.objects.link(ob_auto_camera)
ob_auto_camera.location = (1.1883, -1.3499, 0.988713)
ob_auto_camera.rotation_euler = (1.09748, -7.21219e-08, 0.694738)
scene.camera = ob_auto_camera
light_auto_sun = bpy.data.lights.new('AutoSun', 'SUN')
light_auto_sun.energy = 3.0
light_auto_sun.angle = 0.0523599
ob_auto_sun = bpy.data.objects.new('AutoSun', light_auto_sun)
scene.collection.objects.link(ob_auto_sun)
ob_auto_sun.rotation_euler = (0.872665, 0.174533, 0.523599)
bpy.context.view_layer.update()
